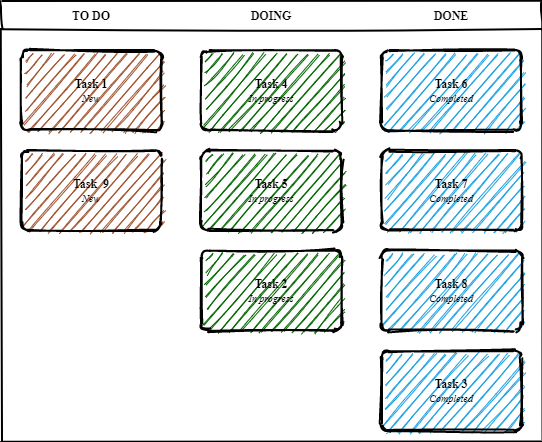

The diagram above was exported from draw.io. Its source (the exported page's mxGraphModel, read from the mxfile embedded in the PNG):
<mxGraphModel dx="782" dy="469" grid="1" gridSize="10" guides="1" tooltips="1" connect="1" arrows="1" fold="1" page="1" pageScale="1" pageWidth="850" pageHeight="1100" math="0" shadow="0">
  <root>
    <mxCell id="0" />
    <mxCell id="1" parent="0" />
    <mxCell id="_5mSTuPxr-ZiKRkBDSY7-1" value="" style="swimlane;fontStyle=2;childLayout=stackLayout;horizontal=1;startSize=28;horizontalStack=1;resizeParent=1;resizeParentMax=0;resizeLast=0;collapsible=0;marginBottom=0;swimlaneFillColor=none;fontFamily=Permanent Marker;fontSize=16;points=[];verticalAlign=top;stackBorder=0;resizable=1;strokeWidth=2;sketch=1;disableMultiStroke=1;" parent="1" vertex="1">
      <mxGeometry x="160" y="80" width="540" height="440" as="geometry" />
    </mxCell>
    <object label="TO DO" status="New" id="_5mSTuPxr-ZiKRkBDSY7-2">
      <mxCell style="swimlane;strokeWidth=2;fontFamily=Permanent Marker;html=0;startSize=1;verticalAlign=bottom;spacingBottom=5;points=[];childLayout=stackLayout;stackBorder=20;stackSpacing=20;resizeLast=0;resizeParent=1;horizontalStack=0;collapsible=0;sketch=1;strokeColor=none;fillStyle=solid;fillColor=#A0522D;" parent="_5mSTuPxr-ZiKRkBDSY7-1" vertex="1">
        <mxGeometry y="28" width="180" height="412" as="geometry" />
      </mxCell>
    </object>
    <object label="Task 1&lt;br&gt;&lt;span style=&quot;font-weight: normal&quot;&gt;&lt;i&gt;&lt;font style=&quot;font-size: 10px&quot;&gt;%status%&lt;/font&gt;&lt;/i&gt;&lt;/span&gt;" placeholders="1" id="_5mSTuPxr-ZiKRkBDSY7-3">
      <mxCell style="whiteSpace=wrap;html=1;strokeWidth=2;fillColor=swimlane;fontStyle=1;spacingTop=0;rounded=1;arcSize=9;points=[];sketch=1;fontFamily=Permanent Marker;hachureGap=8;fillWeight=1;" parent="_5mSTuPxr-ZiKRkBDSY7-2" vertex="1">
        <mxGeometry x="20" y="21" width="140" height="80" as="geometry" />
      </mxCell>
    </object>
    <object label="Task&amp;nbsp; 9&lt;br&gt;&lt;span style=&quot;font-weight: normal&quot;&gt;&lt;i&gt;&lt;font style=&quot;font-size: 10px&quot;&gt;%status%&lt;/font&gt;&lt;/i&gt;&lt;/span&gt;" placeholders="1" id="msfhA45BrBeaI0EmzMO_-1">
      <mxCell style="whiteSpace=wrap;html=1;strokeWidth=2;fillColor=swimlane;fontStyle=1;spacingTop=0;rounded=1;arcSize=9;points=[];sketch=1;fontFamily=Permanent Marker;hachureGap=8;fillWeight=1;" vertex="1" parent="_5mSTuPxr-ZiKRkBDSY7-2">
        <mxGeometry x="20" y="121" width="140" height="80" as="geometry" />
      </mxCell>
    </object>
    <object label="DOING" status="In progress" id="_5mSTuPxr-ZiKRkBDSY7-6">
      <mxCell style="swimlane;strokeWidth=2;fontFamily=Permanent Marker;html=0;startSize=1;verticalAlign=bottom;spacingBottom=5;points=[];childLayout=stackLayout;stackBorder=20;stackSpacing=20;resizeLast=0;resizeParent=1;horizontalStack=0;collapsible=0;sketch=1;strokeColor=none;fillStyle=solid;fillColor=#006600;" parent="_5mSTuPxr-ZiKRkBDSY7-1" vertex="1">
        <mxGeometry x="180" y="28" width="180" height="412" as="geometry" />
      </mxCell>
    </object>
    <object label="Task 4&lt;br&gt;&lt;span style=&quot;font-weight: normal&quot;&gt;&lt;i&gt;&lt;font style=&quot;font-size: 10px&quot;&gt;%status%&lt;/font&gt;&lt;/i&gt;&lt;/span&gt;" placeholders="1" id="_5mSTuPxr-ZiKRkBDSY7-7">
      <mxCell style="whiteSpace=wrap;html=1;strokeWidth=2;fillColor=swimlane;fontStyle=1;spacingTop=0;rounded=1;arcSize=9;points=[];sketch=1;fontFamily=Permanent Marker;hachureGap=8;fillWeight=1;" parent="_5mSTuPxr-ZiKRkBDSY7-6" vertex="1">
        <mxGeometry x="20" y="21" width="140" height="80" as="geometry" />
      </mxCell>
    </object>
    <object label="Task 5&lt;br&gt;&lt;span style=&quot;font-weight: normal&quot;&gt;&lt;i&gt;&lt;font style=&quot;font-size: 10px&quot;&gt;%status%&lt;/font&gt;&lt;/i&gt;&lt;/span&gt;" placeholders="1" id="_5mSTuPxr-ZiKRkBDSY7-8">
      <mxCell style="whiteSpace=wrap;html=1;strokeWidth=2;fillColor=swimlane;fontStyle=1;spacingTop=0;rounded=1;arcSize=9;points=[];sketch=1;fontFamily=Permanent Marker;hachureGap=8;fillWeight=1;" parent="_5mSTuPxr-ZiKRkBDSY7-6" vertex="1">
        <mxGeometry x="20" y="121" width="140" height="80" as="geometry" />
      </mxCell>
    </object>
    <object label="Task 2&lt;br&gt;&lt;span style=&quot;font-weight: normal&quot;&gt;&lt;i&gt;&lt;font style=&quot;font-size: 10px&quot;&gt;%status%&lt;/font&gt;&lt;/i&gt;&lt;/span&gt;" placeholders="1" id="_5mSTuPxr-ZiKRkBDSY7-4">
      <mxCell style="whiteSpace=wrap;html=1;strokeWidth=2;fillColor=swimlane;fontStyle=1;spacingTop=0;rounded=1;arcSize=9;points=[];sketch=1;fontFamily=Permanent Marker;hachureGap=8;fillWeight=1;" parent="_5mSTuPxr-ZiKRkBDSY7-6" vertex="1">
        <mxGeometry x="20" y="221" width="140" height="80" as="geometry" />
      </mxCell>
    </object>
    <object label="DONE" status="Completed" id="_5mSTuPxr-ZiKRkBDSY7-9">
      <mxCell style="swimlane;strokeWidth=2;fontFamily=Permanent Marker;html=0;startSize=1;verticalAlign=bottom;spacingBottom=5;points=[];childLayout=stackLayout;stackBorder=20;stackSpacing=20;resizeLast=0;resizeParent=1;horizontalStack=0;collapsible=0;sketch=1;strokeColor=none;fillStyle=solid;fillColor=#1BA1E2;" parent="_5mSTuPxr-ZiKRkBDSY7-1" vertex="1">
        <mxGeometry x="360" y="28" width="180" height="412" as="geometry" />
      </mxCell>
    </object>
    <object label="Task 6&lt;br&gt;&lt;span style=&quot;font-weight: normal&quot;&gt;&lt;i&gt;&lt;font style=&quot;font-size: 10px&quot;&gt;%status%&lt;/font&gt;&lt;/i&gt;&lt;/span&gt;" placeholders="1" id="_5mSTuPxr-ZiKRkBDSY7-10">
      <mxCell style="whiteSpace=wrap;html=1;strokeWidth=2;fillColor=swimlane;fontStyle=1;spacingTop=0;rounded=1;arcSize=9;points=[];sketch=1;fontFamily=Permanent Marker;hachureGap=8;fillWeight=1;" parent="_5mSTuPxr-ZiKRkBDSY7-9" vertex="1">
        <mxGeometry x="20" y="21" width="140" height="80" as="geometry" />
      </mxCell>
    </object>
    <object label="Task 7&lt;br&gt;&lt;span style=&quot;font-weight: normal&quot;&gt;&lt;i&gt;&lt;font style=&quot;font-size: 10px&quot;&gt;%status%&lt;/font&gt;&lt;/i&gt;&lt;/span&gt;" placeholders="1" id="_5mSTuPxr-ZiKRkBDSY7-11">
      <mxCell style="whiteSpace=wrap;html=1;strokeWidth=2;fillColor=swimlane;fontStyle=1;spacingTop=0;rounded=1;arcSize=9;points=[];sketch=1;fontFamily=Permanent Marker;hachureGap=8;fillWeight=1;" parent="_5mSTuPxr-ZiKRkBDSY7-9" vertex="1">
        <mxGeometry x="20" y="121" width="140" height="80" as="geometry" />
      </mxCell>
    </object>
    <object label="Task 8&lt;br&gt;&lt;span style=&quot;font-weight: normal&quot;&gt;&lt;i&gt;&lt;font style=&quot;font-size: 10px&quot;&gt;%status%&lt;/font&gt;&lt;/i&gt;&lt;/span&gt;" placeholders="1" id="_5mSTuPxr-ZiKRkBDSY7-12">
      <mxCell style="whiteSpace=wrap;html=1;strokeWidth=2;fillColor=swimlane;fontStyle=1;spacingTop=0;rounded=1;arcSize=9;points=[];sketch=1;fontFamily=Permanent Marker;hachureGap=8;fillWeight=1;" parent="_5mSTuPxr-ZiKRkBDSY7-9" vertex="1">
        <mxGeometry x="20" y="221" width="140" height="80" as="geometry" />
      </mxCell>
    </object>
    <object label="Task 3&lt;br&gt;&lt;span style=&quot;font-weight: normal&quot;&gt;&lt;i&gt;&lt;font style=&quot;font-size: 10px&quot;&gt;%status%&lt;/font&gt;&lt;/i&gt;&lt;/span&gt;" placeholders="1" id="_5mSTuPxr-ZiKRkBDSY7-5">
      <mxCell style="whiteSpace=wrap;html=1;strokeWidth=2;fillColor=swimlane;fontStyle=1;spacingTop=0;rounded=1;arcSize=9;points=[];sketch=1;fontFamily=Permanent Marker;hachureGap=8;fillWeight=1;" parent="_5mSTuPxr-ZiKRkBDSY7-9" vertex="1">
        <mxGeometry x="20" y="321" width="140" height="80" as="geometry" />
      </mxCell>
    </object>
  </root>
</mxGraphModel>